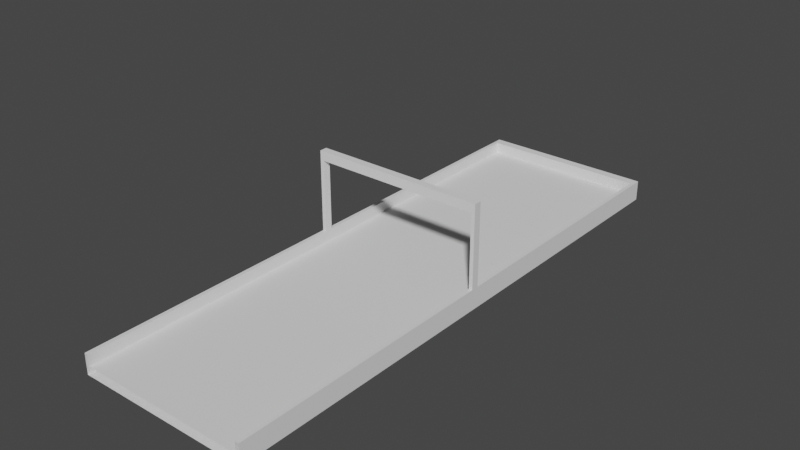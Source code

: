 # Source: Start.blend  (saved by Blender 2.80.75; exported with 4.5.12 LTS)
import bpy
from mathutils import Matrix  # noqa: F401  (used for matrix-valued properties, if any)

bpy.ops.wm.read_factory_settings(use_empty=True)
scene = bpy.context.scene
scene.name = 'Scene'

# ---- collections
col_collection = bpy.data.collections.new('Collection'); scene.collection.children.link(col_collection)

# ---- world
world_world = bpy.data.worlds.new('World'); scene.world = world_world
world_world.use_nodes = True; world_world.node_tree.nodes.clear()
_N = world_world.node_tree.nodes; _L = world_world.node_tree.links
n0 = _N.new('ShaderNodeOutputWorld'); n0.name = 'World Output'; n0.location = (300, 300)
n1 = _N.new('ShaderNodeBackground'); n1.name = 'Background'; n1.location = (10, 300)
n1.inputs[0].default_value = (0.05088, 0.05088, 0.05088, 1.0)
_L.new(n1.outputs[0], n0.inputs[0])
n0.is_active_output = True
world_world.color = (0.05088, 0.05088, 0.05088)
world_world.use_sun_shadow = False
world_world.sun_shadow_jitter_overblur = 0.0

# ---- meshes
me_plane_001 = bpy.data.meshes.new('Plane.001')
me_plane_001.from_pydata([(-9.0, 61.0, 0.0), (9.0, 61.0, 0.0), (-9.0, 1.0, 1.2), (9.0, 1.0, 1.2), (-9.0, 61.0, 1.2), (9.0, 61.0, 1.2), (-9.4, 1.0, 1.2), (9.4, 1.0, 1.2), (-9.4, 61.0, 1.2), (9.4, 61.0, 1.2), (-9.4, 1.0, -1.0), (9.4, 1.0, -1.0), (-9.4, 61.0, -1.0), (9.4, 61.0, -1.0), (-9.0, 2.0, 1.2), (9.0, 2.0, 0.0), (-9.4, 2.0, -1.0), (-9.0, 2.0, 0.0), (9.4, 2.0, 1.2), (-9.4, 2.0, 1.2), (9.0, 2.0, 1.2), (9.4, 2.0, -1.0), (9.0, 31.09, 0.0), (9.0, 31.91, 0.0), (9.4, 31.09, 1.2), (9.4, 31.91, 1.2), (9.0, 31.09, 1.2), (9.0, 31.91, 1.2), (9.4, 31.09, -1.0), (9.4, 31.91, -1.0), (-9.0, 31.91, 1.2), (-9.0, 31.09, 1.2), (-9.4, 31.91, -1.0), (-9.4, 31.09, -1.0), (-9.0, 31.91, 0.0), (-9.0, 31.09, 0.0), (-9.4, 31.91, 1.2), (-9.4, 31.09, 1.2), (9.4, 31.09, 10.0), (9.4, 31.91, 10.0), (9.0, 31.09, 10.0), (9.0, 31.91, 10.0), (-9.0, 31.91, 10.0), (-9.0, 31.09, 10.0), (-9.4, 31.91, 10.0), (-9.4, 31.09, 10.0), (-9.0, 31.09, 9.0), (-9.4, 31.09, 9.0), (-9.4, 31.91, 9.0), (-9.0, 31.91, 9.0), (9.4, 31.09, 9.0), (9.0, 31.09, 9.0), (9.0, 31.91, 9.0), (9.4, 31.91, 9.0)], [], [(27, 25, 9, 5), (19, 16, 10, 6), (29, 13, 9, 25), (14, 19, 6, 2), (27, 5, 1, 23), (14, 2, 3, 20), (23, 1, 0, 34), (31, 14, 17, 35), (14, 20, 15, 17), (31, 37, 19, 14), (11, 21, 18, 7), (37, 33, 16, 19), (3, 7, 18, 20), (3, 2, 6, 10, 11, 7), (8, 12, 32, 36), (36, 32, 33, 37), (4, 8, 36, 30), (51, 50, 38, 40), (4, 30, 34, 0), (30, 31, 35, 34), (15, 22, 35, 17), (22, 23, 34, 35), (20, 26, 22, 15), (26, 27, 23, 22), (21, 28, 24, 18), (28, 29, 25, 24), (20, 18, 24, 26), (47, 46, 43, 45), (42, 44, 45, 43), (40, 38, 39, 41), (48, 47, 45, 44), (51, 46, 49, 52), (53, 52, 41, 39), (49, 48, 44, 42), (40, 43, 46, 51), (50, 53, 39, 38), (30, 36, 48, 49), (31, 30, 49, 46), (36, 37, 47, 48), (37, 31, 46, 47), (24, 25, 53, 50), (27, 26, 51, 52), (25, 27, 52, 53), (26, 24, 50, 51), (52, 49, 42, 41), (41, 42, 43, 40), (16, 33, 32, 12, 13, 29, 28, 21, 11, 10)])
_uv = me_plane_001.uv_layers.new(name='UVMap')
_uv.uv.foreach_set('vector', [1.0, 0.6748, 1.0, 0.6748, 1.0, 1.0, 1.0, 1.0, 0.0, 0.02428, 0.0, 0.02428, 0.0, 0.0, 0.0, 0.0, 1.0, 0.6748, 1.0, 1.0, 1.0, 1.0, 1.0, 0.6748, 0.0, 0.02428, 0.0, 0.02428, 0.0, 0.0, 0.0, 0.0, 1.0, 0.6748, 1.0, 1.0, 1.0, 1.0, 1.0, 0.6748, 0.0, 0.02428, 0.0, 0.0, 1.0, 0.0, 1.0, 0.02428, 1.0, 0.6748, 1.0, 1.0, 0.0, 1.0, 0.0, 0.6748, 0.0, 0.3495, 0.0, 0.02428, 0.0, 0.02428, 0.0, 0.3495, 0.0, 0.02428, 1.0, 0.02428, 1.0, 0.02428, 0.0, 0.02428, 0.0, 0.3495, 0.0, 0.3495, 0.0, 0.02428, 0.0, 0.02428, 1.0, 0.0, 1.0, 0.02428, 1.0, 0.02428, 1.0, 0.0, 0.0, 0.3495, 0.0, 0.3495, 0.0, 0.02428, 0.0, 0.02428, 1.0, 0.0, 1.0, 0.0, 1.0, 0.02428, 1.0, 0.02428, 1.0, 0.0, 0.0, 0.0, 0.0, 0.0, 0.0, 0.0, 1.0, 0.0, 1.0, 0.0, 0.0, 1.0, 0.0, 1.0, 0.0, 0.6748, 0.0, 0.6748, 0.0, 0.6748, 0.0, 0.6748, 0.0, 0.3495, 0.0, 0.3495, 0.0, 1.0, 0.0, 1.0, 0.0, 0.6748, 0.0, 0.6748, 1.0, 0.3495, 1.0, 0.3495, 1.0, 0.3495, 1.0, 0.3495, 0.0, 1.0, 0.0, 0.6748, 0.0, 0.6748, 0.0, 1.0, 0.0, 0.6748, 0.0, 0.3495, 0.0, 0.3495, 0.0, 0.6748, 1.0, 0.02428, 1.0, 0.3495, 0.0, 0.3495, 0.0, 0.02428, 1.0, 0.3495, 1.0, 0.6748, 0.0, 0.6748, 0.0, 0.3495, 1.0, 0.02428, 1.0, 0.3495, 1.0, 0.3495, 1.0, 0.02428, 1.0, 0.3495, 1.0, 0.6748, 1.0, 0.6748, 1.0, 0.3495, 1.0, 0.02428, 1.0, 0.3495, 1.0, 0.3495, 1.0, 0.02428, 1.0, 0.3495, 1.0, 0.6748, 1.0, 0.6748, 1.0, 0.3495, 1.0, 0.02428, 1.0, 0.02428, 1.0, 0.3495, 1.0, 0.3495, 0.0, 0.3495, 0.0, 0.3495, 0.0, 0.3495, 0.0, 0.3495, 0.0, 0.6748, 0.0, 0.6748, 0.0, 0.3495, 0.0, 0.3495, 1.0, 0.3495, 1.0, 0.3495, 1.0, 0.6748, 1.0, 0.6748, 0.0, 0.6748, 0.0, 0.3495, 0.0, 0.3495, 0.0, 0.6748, 0.0, 0.3495, 0.0, 0.6748, 1.0, 0.6748, 1.0, 0.3495, 1.0, 0.6748, 1.0, 0.6748, 1.0, 0.6748, 1.0, 0.6748, 0.0, 0.6748, 0.0, 0.6748, 0.0, 0.6748, 0.0, 0.6748, 0.0, 0.3495, 0.0, 0.3495, 1.0, 0.3495, 1.0, 0.3495, 1.0, 0.3495, 1.0, 0.6748, 1.0, 0.6748, 1.0, 0.3495, 0.0, 0.6748, 0.0, 0.6748, 0.0, 0.6748, 0.0, 0.6748, 0.0, 0.3495, 0.0, 0.6748, 0.0, 0.6748, 0.0, 0.3495, 0.0, 0.6748, 0.0, 0.3495, 0.0, 0.3495, 0.0, 0.6748, 0.0, 0.3495, 0.0, 0.3495, 0.0, 0.3495, 0.0, 0.3495, 1.0, 0.3495, 1.0, 0.6748, 1.0, 0.6748, 1.0, 0.3495, 1.0, 0.6748, 1.0, 0.3495, 1.0, 0.3495, 1.0, 0.6748, 1.0, 0.6748, 1.0, 0.6748, 1.0, 0.6748, 1.0, 0.6748, 1.0, 0.3495, 1.0, 0.3495, 1.0, 0.3495, 1.0, 0.3495, 0.0, 0.6748, 0.0, 0.6748, 1.0, 0.6748, 1.0, 0.6748, 0.0, 0.6748, 0.0, 0.3495, 1.0, 0.3495, 1.0, 0.6748, 0.0, 0.02428, 0.0, 0.3495, 0.0, 0.6748, 0.0, 1.0, 1.0, 1.0, 1.0, 0.6748, 1.0, 0.3495, 1.0, 0.02428, 1.0, 0.0, 0.0, 0.0])
me_plane_001.use_remesh_preserve_volume = False
me_plane_001.use_remesh_preserve_attributes = False
me_plane_001.use_mirror_vertex_groups = False
me_plane_001.update()

# ---- curves / text
cu_beziercurve_001 = bpy.data.curves.new('BezierCurve.001', 'CURVE')
cu_beziercurve_001.dimensions = '3D'
_sp = cu_beziercurve_001.splines.new('BEZIER'); _sp.bezier_points.add(1)
_sp.bezier_points.foreach_set('co', [0.0, -1.0, 0.0, 1.825e-05, 59.0, 0.0])
_sp.bezier_points.foreach_set('handle_left', [1.68e-08, -1.707, -1.18e-07, 1.825e-05, 58.0, 0.0])
_sp.bezier_points.foreach_set('handle_right', [-1.68e-08, -0.2929, 1.18e-07, 1.825e-05, 60.0, 0.0])
for _p, _l, _r in zip(_sp.bezier_points, ['ALIGNED', 'ALIGNED'], ['ALIGNED', 'ALIGNED']): _p.handle_left_type = _l; _p.handle_right_type = _r
_sp.bezier_points.foreach_set('tilt', [1.571, 1.571])
_sp.order_u = 0
_sp.order_v = 0
cu_beziercurve_001.use_path = True
cu_beziercurve_001.use_path_clamp = True
cu_beziercurve_001.use_stretch = True
cu_beziercurve_001.use_deform_bounds = True
cu_beziercurve_001.use_radius = False
cu_beziercurve_001.fill_mode = 'FULL'

# ---- objects
ob_curve = bpy.data.objects.new('Curve', cu_beziercurve_001)
ob_track = bpy.data.objects.new('Track', me_plane_001)
ob_entry_point = bpy.data.objects.new('_Entry Point', None)
ob_exit_point = bpy.data.objects.new('_Exit Point', None)

# ---- transforms, parenting, visibility, modifiers, constraints
ob_curve.location = (8.742e-08, -1.0, 0.0)
ob_curve.rotation_euler = (0.0, -0.0, 3.142)
ob_curve.lineart.crease_threshold = 0.0
ob_track.location = (0.0, 0.0, 0.0)
ob_track.rotation_euler = (0.0, -0.0, 3.142)
ob_track.lineart.crease_threshold = 0.0
_m = ob_track.modifiers.new('Curve', 'CURVE')
_m.object = ob_curve
_m.deform_axis = 'POS_Y'
ob_entry_point.location = (0.0, 0.0, 0.0)
ob_entry_point.rotation_euler = (1.571, 0.0, 0.0)
ob_entry_point.lineart.crease_threshold = 0.0
ob_exit_point.location = (0.0, -60.0, 0.0)
ob_exit_point.rotation_euler = (1.571, 0.0, 0.0)
ob_exit_point.lineart.crease_threshold = 0.0

# ---- collection membership
col_collection.objects.link(ob_curve)
col_collection.objects.link(ob_track)
col_collection.objects.link(ob_entry_point)
col_collection.objects.link(ob_exit_point)

# ---- scene / render settings (as saved in the file)
scene.frame_start = 1; scene.frame_end = 250; scene.frame_set(1)
scene.render.engine = 'BLENDER_EEVEE_NEXT'
scene.cycles.use_denoising = False
scene.cycles.samples = 128
scene.cycles.sampling_pattern = 'TABULATED_SOBOL'
scene.cycles.use_adaptive_sampling = False
scene.cycles.use_light_tree = False
scene.view_settings.view_transform = 'Filmic'
bpy.context.view_layer.update()

# ---- added for rendering (the .blend has no active camera and no usable light): camera, sun
cam_auto = bpy.data.cameras.new('AutoCamera')
cam_auto.lens = 50.0
cam_auto.sensor_width = 36.0
cam_auto.clip_end = 1067.05
ob_auto_camera = bpy.data.objects.new('AutoCamera', cam_auto)
scene.collection.objects.link(ob_auto_camera)
ob_auto_camera.location = (60.801, -102.961, 53.1408)
ob_auto_camera.rotation_euler = (1.09748, -7.21219e-08, 0.694738)
scene.camera = ob_auto_camera
light_auto_sun = bpy.data.lights.new('AutoSun', 'SUN')
light_auto_sun.energy = 3.0
light_auto_sun.angle = 0.0523599
ob_auto_sun = bpy.data.objects.new('AutoSun', light_auto_sun)
scene.collection.objects.link(ob_auto_sun)
ob_auto_sun.rotation_euler = (0.872665, 0.174533, 0.523599)
bpy.context.view_layer.update()
